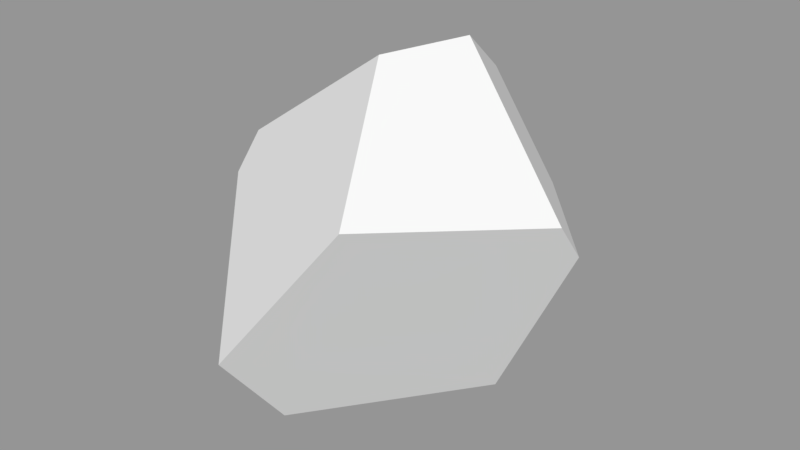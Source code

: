 # Source: Rock7.blend  (saved by Blender 2.79.0; exported with 4.5.12 LTS)
import bpy
from mathutils import Matrix  # noqa: F401  (used for matrix-valued properties, if any)

bpy.ops.wm.read_factory_settings(use_empty=True)
scene = bpy.context.scene
scene.name = 'Scene'

# ---- collections
col_collection_1 = bpy.data.collections.new('Collection 1'); scene.collection.children.link(col_collection_1)

# ---- meshes
me_cube_022 = bpy.data.meshes.new('Cube.022')
me_cube_022.from_pydata([(0.5354, 0.4382, -1.36), (-0.3633, -0.8888, -1.316), (-0.2917, -1.503, -0.5297), (-1.166, -0.08161, -0.4723), (-1.215, -0.4123, 0.1819), (1.292, 0.1971, 0.09513), (0.1514, 1.23, -0.7926), (-0.746, 1.199, -0.2263), (0.3908, 1.302, -0.04169), (0.5935, -1.285, 0.6236), (1.309, -0.07206, 0.4172), (-1.142, -0.2569, 0.4769), (-0.1824, 1.314, 0.7597), (-0.6709, 1.254, 0.4638), (0.472, 0.06937, 1.428), (0.238, -0.5188, 1.401)], [], [(14, 15, 9, 10), (11, 15, 14, 12, 13), (8, 5, 0, 6), (2, 4, 3, 1), (13, 7, 3, 4, 11), (3, 7, 6, 0, 1), (11, 4, 2, 9, 15), (1, 0, 5, 10, 9, 2), (7, 13, 12, 8, 6), (10, 5, 8, 12, 14)])
_uv = me_cube_022.uv_layers.new(name='UVMap')
_uv.uv.foreach_set('vector', [0.4268, 0.3755, 0.429, 0.3689, 0.4489, 0.3701, 0.4503, 0.3872, 0.4, 0.4006, 0.4074, 0.4192, 0.3967, 0.4256, 0.3719, 0.4225, 0.3722, 0.4152, 0.4278, 0.4119, 0.4505, 0.3952, 0.4505, 0.4199, 0.4319, 0.422, 0.4074, 0.3769, 0.4001, 0.3942, 0.3878, 0.3864, 0.3896, 0.3689, 0.3722, 0.4152, 0.3666, 0.403, 0.3878, 0.3864, 0.4001, 0.3942, 0.4, 0.4006, 0.3878, 0.3864, 0.3666, 0.403, 0.3565, 0.3976, 0.3626, 0.3831, 0.3896, 0.3689, 0.3926, 0.4556, 0.3886, 0.4609, 0.3565, 0.4609, 0.3595, 0.4332, 0.3812, 0.4256, 0.4192, 0.422, 0.4513, 0.4254, 0.4513, 0.4569, 0.446, 0.4631, 0.4174, 0.4637, 0.4074, 0.4374, 0.4133, 0.4146, 0.4074, 0.4053, 0.4115, 0.4013, 0.4278, 0.4119, 0.4319, 0.422, 0.4503, 0.3872, 0.4505, 0.3952, 0.4278, 0.4119, 0.4115, 0.4013, 0.4268, 0.3755])
me_cube_022.use_remesh_preserve_volume = False
me_cube_022.use_remesh_preserve_attributes = False
me_cube_022.use_mirror_vertex_groups = False
me_cube_022.update()

# ---- objects
ob_rock7 = bpy.data.objects.new('Rock7', me_cube_022)

# ---- transforms, parenting, visibility, modifiers, constraints
ob_rock7.location = (0.0, 0.0, 0.0)
ob_rock7.lineart.crease_threshold = 0.0

# ---- collection membership
col_collection_1.objects.link(ob_rock7)

# ---- scene / render settings (as saved in the file)
scene.frame_start = 1; scene.frame_end = 250; scene.frame_set(1)
scene.render.engine = 'CYCLES'
scene.render.dither_intensity = 0.0
scene.cycles.samples = 300
scene.cycles.sampling_pattern = 'TABULATED_SOBOL'
scene.cycles.use_adaptive_sampling = False
scene.cycles.use_light_tree = False
scene.cycles.blur_glossy = 0.0
scene.cycles.sample_clamp_direct = 4.0
scene.cycles.sample_clamp_indirect = 4.0
scene.view_settings.view_transform = 'Standard'
bpy.context.view_layer.update()

# ---- added for rendering (the .blend has no active camera and no usable light): camera, sun + grey world if the file has none
cam_auto = bpy.data.cameras.new('AutoCamera')
cam_auto.lens = 50.0
cam_auto.sensor_width = 36.0
cam_auto.clip_end = 1000.0
ob_auto_camera = bpy.data.objects.new('AutoCamera', cam_auto)
scene.collection.objects.link(ob_auto_camera)
ob_auto_camera.location = (4.3947, -5.31124, 3.51194)
ob_auto_camera.rotation_euler = (1.09748, -7.21219e-08, 0.694738)
scene.camera = ob_auto_camera
light_auto_sun = bpy.data.lights.new('AutoSun', 'SUN')
light_auto_sun.energy = 3.0
light_auto_sun.angle = 0.0523599
ob_auto_sun = bpy.data.objects.new('AutoSun', light_auto_sun)
scene.collection.objects.link(ob_auto_sun)
ob_auto_sun.rotation_euler = (0.872665, 0.174533, 0.523599)
if scene.world is None:
    world_auto = bpy.data.worlds.new('AutoWorld')
    world_auto.color = (0.3, 0.3, 0.3)
    scene.world = world_auto
bpy.context.view_layer.update()
